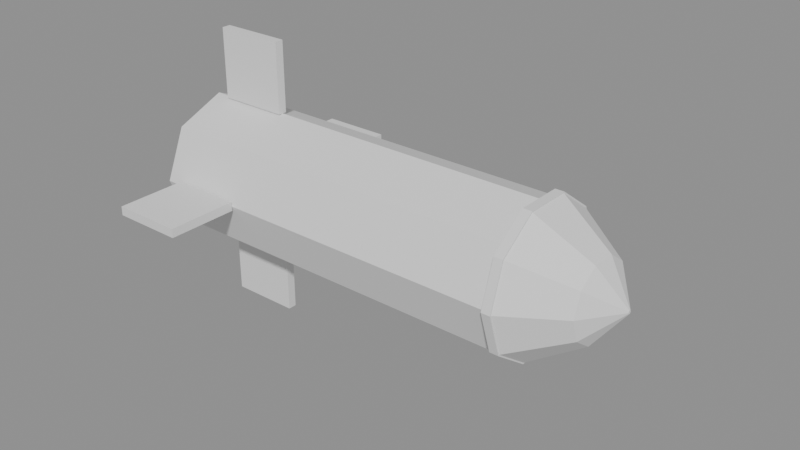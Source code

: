 # Source: attack_drone.blend  (saved by Blender 5.2.44; exported with 4.5.12 LTS)
import bpy
from mathutils import Matrix  # noqa: F401  (used for matrix-valued properties, if any)

bpy.ops.wm.read_factory_settings(use_empty=True)
scene = bpy.context.scene
scene.name = 'Scene'

# ---- meshes
me_body = bpy.data.meshes.new('BODY')
me_body.from_pydata([(-0.5, 0.16, 0.0), (-0.5, 0.1131, 0.1131), (-0.5, 9.797e-18, 0.16), (-0.5, -0.1131, 0.1131), (-0.5, -0.16, 1.959e-17), (-0.5, -0.1131, -0.1131), (-0.5, -2.939e-17, -0.16), (-0.5, 0.1131, -0.1131), (0.35, 0.16, 0.0), (0.35, 0.1131, 0.1131), (0.35, 9.797e-18, 0.16), (0.35, -0.1131, 0.1131), (0.35, -0.16, 1.959e-17), (0.35, -0.1131, -0.1131), (0.35, -2.939e-17, -0.16), (0.35, 0.1131, -0.1131)], [], [(0, 1, 9, 8), (1, 2, 10, 9), (2, 3, 11, 10), (3, 4, 12, 11), (4, 5, 13, 12), (5, 6, 14, 13), (6, 7, 15, 14), (7, 0, 8, 15), (7, 6, 5, 4, 3, 2, 1, 0), (8, 9, 10, 11, 12, 13, 14, 15)])
me_body.update()
me_collar = bpy.data.meshes.new('COLLAR')
me_collar.from_pydata([(0.35, 0.169, 0.0), (0.35, 0.1367, 0.09934), (0.35, 0.05222, 0.1607), (0.35, -0.05222, 0.1607), (0.35, -0.1367, 0.09934), (0.35, -0.169, 2.07e-17), (0.35, -0.1367, -0.09934), (0.35, -0.05222, -0.1607), (0.35, 0.05222, -0.1607), (0.35, 0.1367, -0.09934), (0.37, 0.169, 0.0), (0.37, 0.1367, 0.09934), (0.37, 0.05222, 0.1607), (0.37, -0.05222, 0.1607), (0.37, -0.1367, 0.09934), (0.37, -0.169, 2.07e-17), (0.37, -0.1367, -0.09934), (0.37, -0.05222, -0.1607), (0.37, 0.05222, -0.1607), (0.37, 0.1367, -0.09934)], [], [(0, 1, 11, 10), (1, 2, 12, 11), (2, 3, 13, 12), (3, 4, 14, 13), (4, 5, 15, 14), (5, 6, 16, 15), (6, 7, 17, 16), (7, 8, 18, 17), (8, 9, 19, 18), (9, 0, 10, 19), (9, 8, 7, 6, 5, 4, 3, 2, 1, 0), (10, 11, 12, 13, 14, 15, 16, 17, 18, 19)])
me_collar.update()
me_pod = bpy.data.meshes.new('POD')
me_pod.from_pydata([(0.37, 0.166, 0.0), (0.37, 0.1343, 0.09757), (0.37, 0.0513, 0.1579), (0.37, -0.0513, 0.1579), (0.37, -0.1343, 0.09757), (0.37, -0.166, 2.033e-17), (0.37, -0.1343, -0.09757), (0.37, -0.0513, -0.1579), (0.37, 0.0513, -0.1579), (0.37, 0.1343, -0.09757), (0.49, 0.088, 0.0), (0.49, 0.07119, 0.05173), (0.49, 0.02719, 0.08369), (0.49, -0.02719, 0.08369), (0.49, -0.07119, 0.05173), (0.49, -0.088, 1.078e-17), (0.49, -0.07119, -0.05173), (0.49, -0.02719, -0.08369), (0.49, 0.02719, -0.08369), (0.49, 0.07119, -0.05173)], [], [(0, 1, 11, 10), (1, 2, 12, 11), (2, 3, 13, 12), (3, 4, 14, 13), (4, 5, 15, 14), (5, 6, 16, 15), (6, 7, 17, 16), (7, 8, 18, 17), (8, 9, 19, 18), (9, 0, 10, 19), (9, 8, 7, 6, 5, 4, 3, 2, 1, 0), (10, 11, 12, 13, 14, 15, 16, 17, 18, 19)])
me_pod.update()
me_tip = bpy.data.meshes.new('TIP')
me_tip.from_pydata([(0.49, 0.088, 0.0), (0.49, 0.07119, 0.05173), (0.49, 0.02719, 0.08369), (0.49, -0.02719, 0.08369), (0.49, -0.07119, 0.05173), (0.49, -0.088, 1.078e-17), (0.49, -0.07119, -0.05173), (0.49, -0.02719, -0.08369), (0.49, 0.02719, -0.08369), (0.49, 0.07119, -0.05173), (0.55, 0.004, 0.0), (0.55, 0.003236, 0.002351), (0.55, 0.001236, 0.003804), (0.55, -0.001236, 0.003804), (0.55, -0.003236, 0.002351), (0.55, -0.004, 4.899e-19), (0.55, -0.003236, -0.002351), (0.55, -0.001236, -0.003804), (0.55, 0.001236, -0.003804), (0.55, 0.003236, -0.002351)], [], [(0, 1, 11, 10), (1, 2, 12, 11), (2, 3, 13, 12), (3, 4, 14, 13), (4, 5, 15, 14), (5, 6, 16, 15), (6, 7, 17, 16), (7, 8, 18, 17), (8, 9, 19, 18), (9, 0, 10, 19), (9, 8, 7, 6, 5, 4, 3, 2, 1, 0), (10, 11, 12, 13, 14, 15, 16, 17, 18, 19)])
me_tip.update()
me_fin_top = bpy.data.meshes.new('FIN_TOP')
me_fin_top.from_pydata([(-0.46, -0.01, 0.16), (-0.3, -0.01, 0.16), (-0.3, 0.01, 0.16), (-0.46, 0.01, 0.16), (-0.46, -0.01, 0.32), (-0.3, -0.01, 0.32), (-0.3, 0.01, 0.32), (-0.46, 0.01, 0.32)], [], [(0, 1, 2, 3), (7, 6, 5, 4), (0, 4, 5, 1), (1, 5, 6, 2), (2, 6, 7, 3), (3, 7, 4, 0)])
me_fin_top.update()
me_fin_bottom = bpy.data.meshes.new('FIN_BOTTOM')
me_fin_bottom.from_pydata([(-0.46, -0.01, -0.32), (-0.3, -0.01, -0.32), (-0.3, 0.01, -0.32), (-0.46, 0.01, -0.32), (-0.46, -0.01, -0.16), (-0.3, -0.01, -0.16), (-0.3, 0.01, -0.16), (-0.46, 0.01, -0.16)], [], [(0, 1, 2, 3), (7, 6, 5, 4), (0, 4, 5, 1), (1, 5, 6, 2), (2, 6, 7, 3), (3, 7, 4, 0)])
me_fin_bottom.update()
me_fin_right = bpy.data.meshes.new('FIN_RIGHT')
me_fin_right.from_pydata([(-0.46, 0.16, -0.01), (-0.3, 0.16, -0.01), (-0.3, 0.32, -0.01), (-0.46, 0.32, -0.01), (-0.46, 0.16, 0.01), (-0.3, 0.16, 0.01), (-0.3, 0.32, 0.01), (-0.46, 0.32, 0.01)], [], [(0, 1, 2, 3), (7, 6, 5, 4), (0, 4, 5, 1), (1, 5, 6, 2), (2, 6, 7, 3), (3, 7, 4, 0)])
me_fin_right.update()
me_fin_left = bpy.data.meshes.new('FIN_LEFT')
me_fin_left.from_pydata([(-0.46, -0.32, -0.01), (-0.3, -0.32, -0.01), (-0.3, -0.16, -0.01), (-0.46, -0.16, -0.01), (-0.46, -0.32, 0.01), (-0.3, -0.32, 0.01), (-0.3, -0.16, 0.01), (-0.46, -0.16, 0.01)], [], [(0, 1, 2, 3), (7, 6, 5, 4), (0, 4, 5, 1), (1, 5, 6, 2), (2, 6, 7, 3), (3, 7, 4, 0)])
me_fin_left.update()

# ---- objects
ob_body = bpy.data.objects.new('BODY', me_body)
ob_collar = bpy.data.objects.new('COLLAR', me_collar)
ob_pod = bpy.data.objects.new('POD', me_pod)
ob_tip = bpy.data.objects.new('TIP', me_tip)
ob_fin_top = bpy.data.objects.new('FIN_TOP', me_fin_top)
ob_fin_bottom = bpy.data.objects.new('FIN_BOTTOM', me_fin_bottom)
ob_fin_right = bpy.data.objects.new('FIN_RIGHT', me_fin_right)
ob_fin_left = bpy.data.objects.new('FIN_LEFT', me_fin_left)

# ---- transforms, parenting, visibility, modifiers, constraints
ob_body.location = (0.0, 0.0, 0.0)
ob_collar.location = (0.0, 0.0, 0.0)
ob_pod.location = (0.0, 0.0, 0.0)
ob_tip.location = (0.0, 0.0, 0.0)
ob_fin_top.location = (0.0, 0.0, 0.0)
ob_fin_bottom.location = (0.0, 0.0, 0.0)
ob_fin_right.location = (0.0, 0.0, 0.0)
ob_fin_left.location = (0.0, 0.0, 0.0)

# ---- collection membership
scene.collection.objects.link(ob_body)
scene.collection.objects.link(ob_collar)
scene.collection.objects.link(ob_pod)
scene.collection.objects.link(ob_tip)
scene.collection.objects.link(ob_fin_top)
scene.collection.objects.link(ob_fin_bottom)
scene.collection.objects.link(ob_fin_right)
scene.collection.objects.link(ob_fin_left)

# ---- scene / render settings (as saved in the file)
scene.frame_start = 1; scene.frame_end = 250; scene.frame_set(1)
scene.render.engine = 'BLENDER_EEVEE_NEXT'
scene.render.bake_bias = 0.0
scene.render.bake_samples = 0
scene.render.compositor_device = 'GPU'
scene.eevee.use_volume_custom_range = False
scene.eevee.fast_gi_thickness_near = 0.1
scene.eevee.fast_gi_thickness_far = 0.0
scene.eevee.ray_tracing_options.screen_trace_thickness = 0.1
bpy.context.view_layer.update()

# ---- added for rendering (the .blend has no active camera and no usable light): camera, sun + grey world if the file has none
cam_auto = bpy.data.cameras.new('AutoCamera')
cam_auto.lens = 50.0
cam_auto.sensor_width = 36.0
cam_auto.clip_end = 1000.0
ob_auto_camera = bpy.data.objects.new('AutoCamera', cam_auto)
scene.collection.objects.link(ob_auto_camera)
ob_auto_camera.location = (1.3076, -1.53912, 1.02608)
ob_auto_camera.rotation_euler = (1.09748, -7.21219e-08, 0.694738)
scene.camera = ob_auto_camera
light_auto_sun = bpy.data.lights.new('AutoSun', 'SUN')
light_auto_sun.energy = 3.0
light_auto_sun.angle = 0.0523599
ob_auto_sun = bpy.data.objects.new('AutoSun', light_auto_sun)
scene.collection.objects.link(ob_auto_sun)
ob_auto_sun.rotation_euler = (0.872665, 0.174533, 0.523599)
if scene.world is None:
    world_auto = bpy.data.worlds.new('AutoWorld')
    world_auto.color = (0.3, 0.3, 0.3)
    scene.world = world_auto
bpy.context.view_layer.update()

